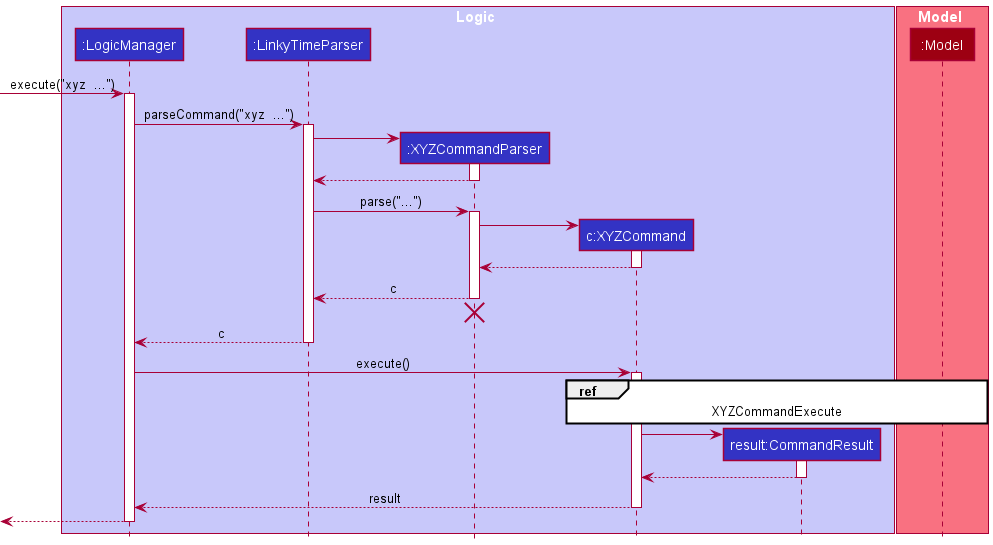

The diagram above was rendered by PlantUML. Its source (embedded in the PNG):
@startuml
!include style.puml

box Logic LOGIC_COLOR_T1
participant ":LogicManager" as LogicManager LOGIC_COLOR
participant ":LinkyTimeParser" as LinkyTimeParser LOGIC_COLOR
participant ":XYZCommandParser" as XYZCommandParser LOGIC_COLOR
participant "c:XYZCommand" as XYZCommand LOGIC_COLOR
participant "result:CommandResult" as CommandResult LOGIC_COLOR
end box

box Model MODEL_COLOR_T1
participant ":Model" as Model MODEL_COLOR
end box

[-> LogicManager : execute("xyz  ...")
activate LogicManager

LogicManager -> LinkyTimeParser : parseCommand("xyz  ...")
activate LinkyTimeParser

create XYZCommandParser
LinkyTimeParser -> XYZCommandParser
activate XYZCommandParser

XYZCommandParser --> LinkyTimeParser
deactivate XYZCommandParser

LinkyTimeParser -> XYZCommandParser : parse("...")
activate XYZCommandParser

create XYZCommand
XYZCommandParser -> XYZCommand
activate XYZCommand

XYZCommand --> XYZCommandParser
deactivate XYZCommand

XYZCommandParser --> LinkyTimeParser : c
deactivate XYZCommandParser

'Hidden arrow to position the destroy marker below the end of the activation bar.
XYZCommandParser -[hidden]-> LinkyTimeParser
destroy XYZCommandParser

LinkyTimeParser --> LogicManager : c
deactivate LinkyTimeParser

LogicManager -> XYZCommand : execute()

activate XYZCommand
ref over XYZCommand, Model : XYZCommandExecute

create CommandResult
XYZCommand -> CommandResult
activate CommandResult

CommandResult --> XYZCommand
deactivate CommandResult

XYZCommand --> LogicManager : result
deactivate XYZCommand

[<-- LogicManager
deactivate LogicManager

@enduml